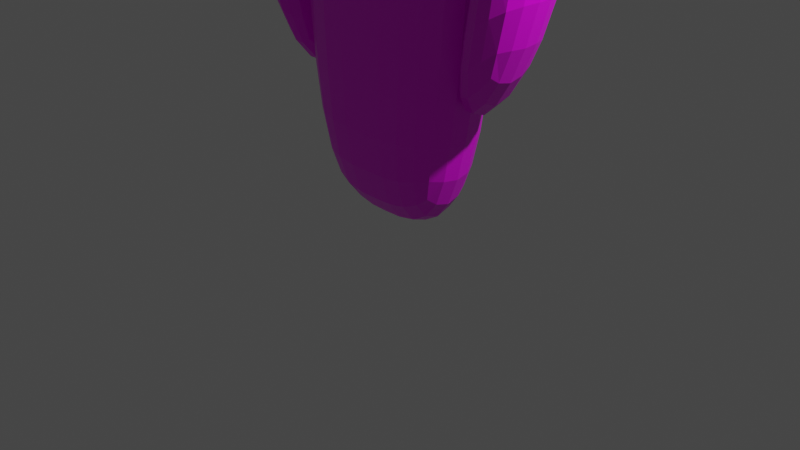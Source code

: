 # Source: person.blend  (saved by Blender 2.80.75; exported with 4.5.12 LTS)
import bpy
from mathutils import Matrix  # noqa: F401  (used for matrix-valued properties, if any)

bpy.ops.wm.read_factory_settings(use_empty=True)
scene = bpy.context.scene
scene.name = 'Scene'

# ---- collections
col_collection = bpy.data.collections.new('Collection'); scene.collection.children.link(col_collection)

# ---- images (referenced by path relative to the original .blend; pixels are not part of the script)
import os
ASSET_DIR = os.environ.get("B2B_ASSET_DIR", "")  # directory of the original .blend (textures are referenced by path, not embedded)
HERE = os.path.dirname(os.path.abspath(__file__))  # packed textures are extracted next to this script under _unpacked/

def load_image(name, relpath, width, height, colorspace="sRGB"):
    """Load a texture the original file referenced (path relative to the .blend, or extracted next to this script)."""
    p = next((c for c in (os.path.join(HERE, relpath), os.path.join(ASSET_DIR, relpath)) if relpath and os.path.exists(c)), "")
    if p:
        img = bpy.data.images.load(p, check_existing=True)
        img.name = name
    else:  # same state as the original file: an image datablock whose file is absent (Cycles renders it pink)
        img = bpy.data.images.new(name, width, height)
        img.source = "FILE"
        img.filepath = "//" + (relpath or name)
    img.colorspace_settings.name = colorspace
    return img
img_head = load_image('head', 'head.png', 1024, 1024, 'sRGB')
img_untitled = load_image('Untitled', 'eye2.png', 1024, 1024, 'sRGB')
img_eyes = load_image('eyes', 'eyes.png', 1024, 1024, 'sRGB')

# ---- materials (node trees are filled in below, after node groups)
mat_material = bpy.data.materials.new('Material')
mat_material.alpha_threshold = 0.0
mat_material.use_transparent_shadow = False
mat_material.line_color = (0.0, 0.0, 0.0, 1.0)
mat_material_002 = bpy.data.materials.new('Material.002')
mat_material_002.use_transparent_shadow = False
mat_material_001 = bpy.data.materials.new('Material.001')
mat_material_001.use_transparent_shadow = False

# ---- material node trees
mat_material.use_nodes = True; mat_material.node_tree.nodes.clear()
_N = mat_material.node_tree.nodes; _L = mat_material.node_tree.links
n0 = _N.new('ShaderNodeOutputMaterial'); n0.name = 'Material Output'; n0.location = (300, 300)
n1 = _N.new('ShaderNodeBsdfPrincipled'); n1.name = 'Principled BSDF'; n1.location = (10, 300)
n1.distribution = 'GGX'
n1.subsurface_method = 'BURLEY'
n1.inputs[2].default_value = 0.4
n1.inputs[3].default_value = 1.45
n1.inputs[27].default_value = (0.0, 0.0, 0.0, 1.0)
n1.inputs[28].default_value = 1.0
n2 = _N.new('ShaderNodeTexImage'); n2.name = 'Image Texture'; n2.location = (-280, 270)
n2.image = img_head
_L.new(n1.outputs[0], n0.inputs[0])
_L.new(n2.outputs[0], n1.inputs[0])
n0.is_active_output = True
mat_material_002.use_nodes = True; mat_material_002.node_tree.nodes.clear()
_N = mat_material_002.node_tree.nodes; _L = mat_material_002.node_tree.links
n0 = _N.new('ShaderNodeOutputMaterial'); n0.name = 'Material Output'; n0.location = (300, 300)
n1 = _N.new('ShaderNodeBsdfPrincipled'); n1.name = 'Principled BSDF'; n1.location = (10, 300)
n1.distribution = 'GGX'
n1.subsurface_method = 'BURLEY'
n1.inputs[3].default_value = 1.45
n1.inputs[27].default_value = (0.0, 0.0, 0.0, 1.0)
n1.inputs[28].default_value = 1.0
n2 = _N.new('ShaderNodeTexImage'); n2.name = 'Image Texture'; n2.location = (-280, 270)
n2.image = img_untitled
_L.new(n1.outputs[0], n0.inputs[0])
_L.new(n2.outputs[0], n1.inputs[0])
n0.is_active_output = True
mat_material_001.use_nodes = True; mat_material_001.node_tree.nodes.clear()
_N = mat_material_001.node_tree.nodes; _L = mat_material_001.node_tree.links
n0 = _N.new('ShaderNodeOutputMaterial'); n0.name = 'Material Output'; n0.location = (300, 300)
n1 = _N.new('ShaderNodeBsdfPrincipled'); n1.name = 'Principled BSDF'; n1.location = (10, 300)
n1.distribution = 'GGX'
n1.subsurface_method = 'BURLEY'
n1.inputs[3].default_value = 1.45
n1.inputs[27].default_value = (0.0, 0.0, 0.0, 1.0)
n1.inputs[28].default_value = 1.0
n2 = _N.new('ShaderNodeTexImage'); n2.name = 'Image Texture'; n2.location = (-280, 270)
n2.image = img_eyes
_L.new(n1.outputs[0], n0.inputs[0])
_L.new(n2.outputs[0], n1.inputs[0])
n0.is_active_output = True

# ---- world
world_world = bpy.data.worlds.new('World'); scene.world = world_world
world_world.use_nodes = True; world_world.node_tree.nodes.clear()
_N = world_world.node_tree.nodes; _L = world_world.node_tree.links
n0 = _N.new('ShaderNodeOutputWorld'); n0.name = 'World Output'; n0.location = (300, 300)
n1 = _N.new('ShaderNodeBackground'); n1.name = 'Background'; n1.location = (10, 300)
n1.inputs[0].default_value = (0.05088, 0.05088, 0.05088, 1.0)
_L.new(n1.outputs[0], n0.inputs[0])
n0.is_active_output = True
world_world.color = (0.05088, 0.05088, 0.05088)
world_world.use_sun_shadow = False
world_world.sun_shadow_jitter_overblur = 0.0

# ---- cameras
cam_camera = bpy.data.cameras.new('Camera')
cam_camera.clip_end = 100.0
cam_camera.ortho_scale = 7.314

# ---- lights
light_light = bpy.data.lights.new('Light', 'POINT')
light_light.transmission_factor = 0.0
light_light.energy = 1000.0
light_light.shadow_soft_size = 0.1
light_light.shadow_maximum_resolution = 0.006
light_light.use_absolute_resolution = True

# ---- meshes
me_cube = bpy.data.meshes.new('Cube')
me_cube.from_pydata([(-1.13, 0.5, 3.886), (-0.7715, 0.5, 0.0), (-1.13, -0.5, 3.886), (-0.7715, -0.5, 0.0), (-1.163, 0.5, 4.906), (-1.163, -0.5, 4.906), (-1.11, -0.5, 2.049), (-1.11, 0.5, 2.049), (-1.321, -0.5, 3.238), (-1.321, 0.5, 3.238), (-2.041, -0.5, 3.636), (-2.041, 0.5, 3.636), (-0.6954, -0.5, 1.047), (-0.6954, 0.5, 1.047), (-1.415, -0.5, 1.445), (-1.415, 0.5, 1.445), (0.0, 0.5, 3.886), (0.0, 0.5, 0.0), (0.0, -0.5, 3.886), (0.0, -0.5, 0.0), (1.13, 0.5, 3.886), (0.7715, 0.5, 0.0), (1.13, -0.5, 3.886), (0.7715, -0.5, 0.0), (0.0, 0.5, 4.906), (0.0, -0.5, 4.906), (1.163, 0.5, 4.906), (1.163, -0.5, 4.906), (0.0, 0.5, 2.049), (1.11, -0.5, 2.049), (0.0, -0.5, 2.049), (1.11, 0.5, 2.049), (1.321, -0.5, 3.238), (1.321, 0.5, 3.238), (2.041, -0.5, 3.636), (2.041, 0.5, 3.636), (0.6954, -0.5, 1.047), (0.6954, 0.5, 1.047), (1.415, -0.5, 1.445), (1.415, 0.5, 1.445)], [], [(0, 2, 8, 9), (30, 18, 2, 6), (6, 2, 0, 7), (1, 17, 19, 3), (7, 0, 16, 28), (24, 4, 5, 25), (16, 0, 4, 24), (2, 18, 25, 5), (1, 7, 28, 17), (3, 6, 7, 1), (19, 30, 6, 3), (11, 9, 13, 15), (2, 5, 10, 8), (5, 4, 11, 10), (4, 0, 9, 11), (13, 12, 14, 15), (10, 11, 15, 14), (8, 10, 14, 12), (9, 8, 12, 13), (20, 33, 32, 22), (30, 29, 22, 18), (29, 31, 20, 22), (21, 23, 19, 17), (28, 30, 18, 16), (31, 28, 16, 20), (24, 25, 27, 26), (18, 25, 24, 16), (16, 24, 26, 20), (22, 27, 25, 18), (21, 17, 28, 31), (17, 19, 30, 28), (23, 21, 31, 29), (19, 23, 29, 30), (35, 39, 37, 33), (22, 32, 34, 27), (27, 34, 35, 26), (26, 35, 33, 20), (37, 39, 38, 36), (34, 38, 39, 35), (32, 36, 38, 34), (33, 37, 36, 32)])
_uv = me_cube.uv_layers.new(name='UVMap')
_uv.uv.foreach_set('vector', [0.6412, 0.834, 0.5591, 0.834, 0.5591, 0.7774, 0.6412, 0.7774, 0.2227, 0.244, 0.2227, 0.4008, 0.13, 0.4008, 0.1316, 0.244, 0.1227, 0.7685, 0.1227, 0.6119, 0.2047, 0.6119, 0.2047, 0.7685, 0.7774, 0.7104, 0.7774, 0.6446, 0.8594, 0.6446, 0.8594, 0.7104, 0.5771, 0.313, 0.5755, 0.1562, 0.6682, 0.1562, 0.6682, 0.313, 0.7503, 0.689, 0.7503, 0.7883, 0.6683, 0.7883, 0.6683, 0.689, 0.6682, 0.1562, 0.5755, 0.1562, 0.5727, 0.0691, 0.6682, 0.0691, 0.13, 0.4008, 0.2227, 0.4008, 0.2227, 0.4879, 0.1273, 0.4879, 0.6049, 0.4879, 0.5771, 0.313, 0.6682, 0.313, 0.6682, 0.4879, 0.1227, 0.9448, 0.1227, 0.7685, 0.2047, 0.7685, 0.2047, 0.9448, 0.2227, 0.0691, 0.2227, 0.244, 0.1316, 0.244, 0.1594, 0.0691, 0.5007, 0.1775, 0.5598, 0.2114, 0.6111, 0.3985, 0.5521, 0.3645, 0.13, 0.4008, 0.1273, 0.4879, 0.05526, 0.3795, 0.1143, 0.3455, 0.3138, 0.8991, 0.2318, 0.8991, 0.2318, 0.7953, 0.3138, 0.7953, 0.5727, 0.0691, 0.5755, 0.1562, 0.5598, 0.2114, 0.5007, 0.1775, 0.7235, 0.8352, 0.7235, 0.9205, 0.6645, 0.9205, 0.6645, 0.8352, 0.3138, 0.7953, 0.2318, 0.7953, 0.2318, 0.6054, 0.3138, 0.6054, 0.1143, 0.3455, 0.05526, 0.3795, 0.1066, 0.1924, 0.1657, 0.1585, 0.6412, 0.7774, 0.5591, 0.7774, 0.5591, 0.5962, 0.6412, 0.5962, 0.45, 0.8363, 0.45, 0.7802, 0.5321, 0.7802, 0.5321, 0.8363, 0.2227, 0.244, 0.3138, 0.244, 0.3154, 0.4008, 0.2227, 0.4008, 0.01354, 0.7888, 0.09558, 0.7888, 0.09558, 0.945, 0.01354, 0.945, 0.7774, 0.5787, 0.8594, 0.5787, 0.8594, 0.6446, 0.7774, 0.6446, 0.9865, 0.3124, 0.9044, 0.3124, 0.9044, 0.1559, 0.9865, 0.1559, 0.7592, 0.313, 0.6682, 0.313, 0.6682, 0.1562, 0.7609, 0.1562, 0.7503, 0.689, 0.6683, 0.689, 0.6683, 0.5897, 0.7503, 0.5897, 0.9044, 0.1559, 0.9044, 0.06898, 0.9865, 0.06898, 0.9865, 0.1559, 0.6682, 0.1562, 0.6682, 0.0691, 0.7636, 0.0691, 0.7609, 0.1562, 0.3154, 0.4008, 0.3182, 0.4879, 0.2227, 0.4879, 0.2227, 0.4008, 0.7315, 0.4879, 0.6682, 0.4879, 0.6682, 0.313, 0.7592, 0.313, 0.9865, 0.487, 0.9044, 0.487, 0.9044, 0.3124, 0.9865, 0.3124, 0.01354, 0.6119, 0.09558, 0.6119, 0.09558, 0.7888, 0.01354, 0.7888, 0.2227, 0.0691, 0.286, 0.0691, 0.3138, 0.244, 0.2227, 0.244, 0.8356, 0.1775, 0.7843, 0.3645, 0.7252, 0.3985, 0.7766, 0.2114, 0.3154, 0.4008, 0.3311, 0.3455, 0.3902, 0.3795, 0.3182, 0.4879, 0.3409, 0.8973, 0.3409, 0.7964, 0.4229, 0.7964, 0.4229, 0.8973, 0.7636, 0.0691, 0.8356, 0.1775, 0.7766, 0.2114, 0.7609, 0.1562, 0.8326, 0.8316, 0.7736, 0.8316, 0.7736, 0.7462, 0.8326, 0.7462, 0.3409, 0.7964, 0.3409, 0.6052, 0.4229, 0.6052, 0.4229, 0.7964, 0.3311, 0.3455, 0.2798, 0.1585, 0.3388, 0.1924, 0.3902, 0.3795, 0.45, 0.7802, 0.45, 0.5965, 0.5321, 0.5965, 0.5321, 0.7802])
me_cube.materials.append(mat_material)
me_cube.use_remesh_preserve_volume = False
me_cube.use_remesh_preserve_attributes = False
me_cube.use_mirror_vertex_groups = False
me_cube.update()
me_icosphere = bpy.data.meshes.new('Icosphere')
me_icosphere.from_pydata([(-3.69e-10, 1.362e-09, 4.923), (0.6078, -0.4416, 5.388), (-0.2322, -0.7145, 5.388), (-0.7513, 1.362e-09, 5.388), (-0.2322, 0.7145, 5.388), (0.6078, 0.4416, 5.388), (0.2322, -0.7145, 6.139), (-0.6078, -0.4416, 6.139), (-0.6078, 0.4416, 6.139), (0.2322, 0.7145, 6.139), (0.7513, 1.362e-09, 6.139), (-3.69e-10, 1.362e-09, 6.603), (-0.1365, -0.42, 5.049), (0.3573, -0.2596, 5.049), (0.2208, -0.6796, 5.322), (0.7145, 1.362e-09, 5.322), (0.3573, 0.2596, 5.049), (-0.4416, 1.362e-09, 5.049), (-0.5781, -0.42, 5.322), (-0.1365, 0.42, 5.049), (-0.5781, 0.42, 5.322), (0.2208, 0.6796, 5.322), (0.7989, -0.2596, 5.763), (0.7989, 0.2596, 5.763), (-3.69e-10, -0.84, 5.763), (0.4937, -0.6796, 5.763), (-0.7989, -0.2596, 5.763), (-0.4937, -0.6796, 5.763), (-0.4937, 0.6796, 5.763), (-0.7989, 0.2596, 5.763), (0.4937, 0.6796, 5.763), (-3.69e-10, 0.84, 5.763), (0.5781, -0.42, 6.205), (-0.2208, -0.6796, 6.205), (-0.7145, 1.362e-09, 6.205), (-0.2208, 0.6796, 6.205), (0.5781, 0.42, 6.205), (0.1365, -0.42, 6.478), (0.4416, 1.362e-09, 6.478), (-0.3573, -0.2596, 6.478), (-0.3573, 0.2596, 6.478), (0.1365, 0.42, 6.478)], [], [(0, 13, 12), (1, 13, 15), (0, 12, 17), (0, 17, 19), (0, 19, 16), (1, 15, 22), (2, 14, 24), (3, 18, 26), (4, 20, 28), (5, 21, 30), (1, 22, 25), (2, 24, 27), (3, 26, 29), (4, 28, 31), (5, 30, 23), (6, 32, 37), (7, 33, 39), (8, 34, 40), (9, 35, 41), (10, 36, 38), (38, 41, 11), (38, 36, 41), (36, 9, 41), (41, 40, 11), (41, 35, 40), (35, 8, 40), (40, 39, 11), (40, 34, 39), (34, 7, 39), (39, 37, 11), (39, 33, 37), (33, 6, 37), (37, 38, 11), (37, 32, 38), (32, 10, 38), (23, 36, 10), (23, 30, 36), (30, 9, 36), (31, 35, 9), (31, 28, 35), (28, 8, 35), (29, 34, 8), (29, 26, 34), (26, 7, 34), (27, 33, 7), (27, 24, 33), (24, 6, 33), (25, 32, 6), (25, 22, 32), (22, 10, 32), (30, 31, 9), (30, 21, 31), (21, 4, 31), (28, 29, 8), (28, 20, 29), (20, 3, 29), (26, 27, 7), (26, 18, 27), (18, 2, 27), (24, 25, 6), (24, 14, 25), (14, 1, 25), (22, 23, 10), (22, 15, 23), (15, 5, 23), (16, 21, 5), (16, 19, 21), (19, 4, 21), (19, 20, 4), (19, 17, 20), (17, 3, 20), (17, 18, 3), (17, 12, 18), (12, 2, 18), (15, 16, 5), (15, 13, 16), (13, 0, 16), (12, 14, 2), (12, 13, 14), (13, 1, 14)])
_uv = me_icosphere.uv_layers.new(name='UVMap')
_uv.uv.foreach_set('vector', [0.2283, 0.1698, 0.1307, 0.1629, 0.1946, 0.09028, 0.04112, 0.1698, 0.1307, 0.1629, 0.07705, 0.2531, 0.2283, 0.1698, 0.1946, 0.09028, 0.2903, 0.1356, 0.2283, 0.1698, 0.2903, 0.1356, 0.2857, 0.2362, 0.2283, 0.1698, 0.2857, 0.2362, 0.1871, 0.2531, 0.544, 0.09308, 0.6255, 0.1297, 0.5536, 0.182, 0.7996, 0.08248, 0.8722, 0.04459, 0.8867, 0.1198, 0.544, 0.4571, 0.5735, 0.4092, 0.6255, 0.4938, 0.38, 0.5461, 0.4572, 0.4938, 0.4572, 0.5983, 0.0907, 0.8003, 0.1854, 0.7913, 0.1297, 0.8819, 0.544, 0.09308, 0.5536, 0.182, 0.4572, 0.1297, 0.7996, 0.08248, 0.8867, 0.1198, 0.7885, 0.1663, 0.544, 0.4571, 0.6255, 0.4938, 0.5536, 0.5461, 0.38, 0.5461, 0.4572, 0.5983, 0.3731, 0.6306, 0.0907, 0.8003, 0.1297, 0.8819, 0.03967, 0.8703, 0.38, 0.182, 0.4572, 0.2343, 0.3731, 0.2666, 0.7915, 0.2581, 0.882, 0.223, 0.8597, 0.3148, 0.04088, 0.4959, 0.08126, 0.415, 0.1302, 0.486, 0.1425, 0.646, 0.07996, 0.5779, 0.1899, 0.5743, 0.544, 0.271, 0.5735, 0.3189, 0.4695, 0.3189, 0.2878, 0.5541, 0.1899, 0.5743, 0.2279, 0.4896, 0.2878, 0.5541, 0.2376, 0.646, 0.1899, 0.5743, 0.2376, 0.646, 0.1425, 0.646, 0.1899, 0.5743, 0.1899, 0.5743, 0.1302, 0.486, 0.2279, 0.4896, 0.1899, 0.5743, 0.07996, 0.5779, 0.1302, 0.486, 0.07996, 0.5779, 0.04088, 0.4959, 0.1302, 0.486, 0.1302, 0.486, 0.1912, 0.4113, 0.2279, 0.4896, 0.1302, 0.486, 0.08126, 0.415, 0.1912, 0.4113, 0.7525, 0.3148, 0.7915, 0.2581, 0.8597, 0.3148, 0.1912, 0.4113, 0.2886, 0.4534, 0.2279, 0.4896, 0.8597, 0.3148, 0.882, 0.223, 0.958, 0.2684, 0.882, 0.223, 0.9587, 0.179, 0.958, 0.2684, 0.2886, 0.4534, 0.2878, 0.5541, 0.2279, 0.4896, 0.3731, 0.2666, 0.4572, 0.2343, 0.4695, 0.3189, 0.4572, 0.2343, 0.544, 0.271, 0.4695, 0.3189, 0.6255, 0.2343, 0.5735, 0.3189, 0.544, 0.271, 0.03967, 0.8703, 0.1297, 0.8819, 0.09533, 0.9609, 0.1297, 0.8819, 0.1854, 0.9544, 0.09533, 0.9609, 0.2411, 0.8819, 0.2755, 0.9609, 0.1854, 0.9544, 0.3731, 0.6306, 0.4572, 0.5983, 0.4695, 0.6829, 0.4572, 0.5983, 0.544, 0.635, 0.4695, 0.6829, 0.5536, 0.5461, 0.6255, 0.5983, 0.544, 0.635, 0.5536, 0.5461, 0.6255, 0.4938, 0.6255, 0.5983, 0.7084, 0.223, 0.7915, 0.2581, 0.7525, 0.3148, 0.7885, 0.1663, 0.882, 0.223, 0.7915, 0.2581, 0.7885, 0.1663, 0.8867, 0.1198, 0.882, 0.223, 0.8867, 0.1198, 0.9587, 0.179, 0.882, 0.223, 0.4572, 0.1297, 0.4572, 0.2343, 0.38, 0.182, 0.4572, 0.1297, 0.5536, 0.182, 0.4572, 0.2343, 0.5536, 0.182, 0.544, 0.271, 0.4572, 0.2343, 0.1297, 0.8819, 0.2411, 0.8819, 0.1854, 0.9544, 0.1297, 0.8819, 0.1854, 0.7913, 0.2411, 0.8819, 0.1854, 0.7913, 0.2801, 0.8003, 0.2411, 0.8819, 0.4572, 0.5983, 0.5536, 0.5461, 0.544, 0.635, 0.4572, 0.5983, 0.4572, 0.4938, 0.5536, 0.5461, 0.4572, 0.4938, 0.544, 0.4571, 0.5536, 0.5461, 0.7084, 0.223, 0.7885, 0.1663, 0.7915, 0.2581, 0.7084, 0.223, 0.7132, 0.1198, 0.7885, 0.1663, 0.7132, 0.1198, 0.7996, 0.08248, 0.7885, 0.1663, 0.3731, 0.09744, 0.4572, 0.1297, 0.38, 0.182, 0.3731, 0.09744, 0.4695, 0.04516, 0.4572, 0.1297, 0.4695, 0.04516, 0.544, 0.09308, 0.4572, 0.1297, 0.5536, 0.182, 0.6255, 0.2343, 0.544, 0.271, 0.5536, 0.182, 0.6255, 0.1297, 0.6255, 0.2343, 0.07705, 0.2531, 0.1369, 0.3232, 0.054, 0.3264, 0.1297, 0.7238, 0.1854, 0.7913, 0.0907, 0.8003, 0.1871, 0.2531, 0.2857, 0.2362, 0.232, 0.3264, 0.2411, 0.7238, 0.2801, 0.8003, 0.1854, 0.7913, 0.3731, 0.4615, 0.4572, 0.4938, 0.38, 0.5461, 0.3731, 0.4615, 0.4695, 0.4092, 0.4572, 0.4938, 0.4695, 0.4092, 0.544, 0.4571, 0.4572, 0.4938, 0.4695, 0.4092, 0.5735, 0.4092, 0.544, 0.4571, 0.2903, 0.1356, 0.1946, 0.09028, 0.2441, 0.06297, 0.7649, 0.04459, 0.7996, 0.08248, 0.7132, 0.1198, 0.07705, 0.2531, 0.1871, 0.2531, 0.1369, 0.3232, 0.07705, 0.2531, 0.1307, 0.1629, 0.1871, 0.2531, 0.1307, 0.1629, 0.2283, 0.1698, 0.1871, 0.2531, 0.1946, 0.09028, 0.08455, 0.09028, 0.1497, 0.04622, 0.1946, 0.09028, 0.1307, 0.1629, 0.08455, 0.09028, 0.1307, 0.1629, 0.04112, 0.1698, 0.08455, 0.09028])
me_icosphere.materials.append(mat_material)
me_icosphere.use_remesh_preserve_volume = False
me_icosphere.use_remesh_preserve_attributes = False
me_icosphere.use_mirror_vertex_groups = False
me_icosphere.update()
me_circle = bpy.data.meshes.new('Circle')
me_circle.from_pydata([(0.3094, 0.7713, 5.604), (0.2671, 0.7793, 5.611), (0.2272, 0.7868, 5.631), (0.1922, 0.7935, 5.664), (0.1639, 0.7988, 5.707), (0.1441, 0.8026, 5.757), (0.1339, 0.8045, 5.813), (0.1339, 0.8045, 5.87), (0.1441, 0.8026, 5.926), (0.1639, 0.7988, 5.977), (0.1922, 0.7935, 6.02), (0.2272, 0.7868, 6.052), (0.2671, 0.7793, 6.073), (0.3094, 0.7713, 6.079), (0.3518, 0.7632, 6.073), (0.3916, 0.7557, 6.052), (0.4267, 0.749, 6.02), (0.455, 0.7437, 5.977), (0.4748, 0.7399, 5.926), (0.485, 0.738, 5.87), (0.485, 0.738, 5.813), (0.4748, 0.7399, 5.757), (0.455, 0.7437, 5.707), (0.4267, 0.749, 5.664), (0.3916, 0.7557, 5.631), (0.3518, 0.7632, 5.611)], [], [(0, 1, 2, 3, 4, 5, 6, 7, 8, 9, 10, 11, 12, 13, 14, 15, 16, 17, 18, 19, 20, 21, 22, 23, 24, 25)])
_uv = me_circle.uv_layers.new(name='UVMap')
_uv.uv.foreach_set('vector', [0.4094, 0.8742, 0.324, 0.8507, 0.2489, 0.8068, 0.1883, 0.745, 0.1459, 0.6691, 0.1241, 0.5833, 0.1241, 0.4927, 0.1459, 0.4025, 0.1883, 0.3179, 0.2489, 0.244, 0.324, 0.1849, 0.4094, 0.1441, 0.5, 0.1241, 0.5906, 0.1258, 0.676, 0.1493, 0.7511, 0.1932, 0.8117, 0.255, 0.8541, 0.3309, 0.8759, 0.4167, 0.8759, 0.5073, 0.8541, 0.5976, 0.8117, 0.6821, 0.7511, 0.756, 0.676, 0.8151, 0.5906, 0.8559, 0.5, 0.8759])
me_circle.materials.append(mat_material_002)
me_circle.use_remesh_preserve_volume = False
me_circle.use_remesh_preserve_attributes = False
me_circle.use_mirror_vertex_groups = False
me_circle.update()
me_circle_001 = bpy.data.meshes.new('Circle.001')
me_circle_001.from_pydata([(0.7309, 0.3651, 5.602), (0.6923, 0.3841, 5.609), (0.6559, 0.402, 5.629), (0.6238, 0.4178, 5.662), (0.598, 0.4305, 5.705), (0.5799, 0.4394, 5.755), (0.5706, 0.444, 5.811), (0.5706, 0.444, 5.868), (0.5799, 0.4394, 5.924), (0.598, 0.4305, 5.975), (0.6238, 0.4178, 6.018), (0.6559, 0.402, 6.05), (0.6923, 0.3841, 6.071), (0.7309, 0.3651, 6.078), (0.7696, 0.346, 6.071), (0.806, 0.3281, 6.05), (0.838, 0.3123, 6.018), (0.8638, 0.2996, 5.975), (0.8819, 0.2907, 5.924), (0.8912, 0.2861, 5.868), (0.8912, 0.2861, 5.811), (0.8819, 0.2907, 5.755), (0.8638, 0.2996, 5.705), (0.838, 0.3123, 5.662), (0.806, 0.3281, 5.629), (0.7696, 0.346, 5.609)], [], [(0, 1, 2, 3, 4, 5, 6, 7, 8, 9, 10, 11, 12, 13, 14, 15, 16, 17, 18, 19, 20, 21, 22, 23, 24, 25)])
_uv = me_circle_001.uv_layers.new(name='UVMap')
_uv.uv.foreach_set('vector', [0.5, 1.0, 0.3803, 0.9855, 0.2676, 0.9427, 0.1684, 0.8743, 0.08851, 0.784, 0.03249, 0.6773, 0.003646, 0.5603, 0.003646, 0.4397, 0.03249, 0.3227, 0.08851, 0.216, 0.1684, 0.1257, 0.2676, 0.05727, 0.3803, 0.01453, 0.5, 8.941e-08, 0.6197, 0.01453, 0.7324, 0.05727, 0.8316, 0.1257, 0.9115, 0.216, 0.9675, 0.3227, 0.9964, 0.4397, 0.9964, 0.5603, 0.9675, 0.6773, 0.9115, 0.784, 0.8316, 0.8743, 0.7324, 0.9427, 0.6197, 0.9855])
me_circle_001.materials.append(mat_material_001)
me_circle_001.use_remesh_preserve_volume = False
me_circle_001.use_remesh_preserve_attributes = False
me_circle_001.use_mirror_vertex_groups = False
me_circle_001.update()

# ---- objects
ob_cube = bpy.data.objects.new('Cube', me_cube)
ob_light = bpy.data.objects.new('Light', light_light)
ob_camera = bpy.data.objects.new('Camera', cam_camera)
ob_icosphere = bpy.data.objects.new('Icosphere', me_icosphere)
ob_circle = bpy.data.objects.new('Circle', me_circle)
ob_circle_001 = bpy.data.objects.new('Circle.001', me_circle_001)

# ---- transforms, parenting, visibility, modifiers, constraints
ob_cube.location = (0.0, 0.0, 0.0)
ob_cube.lock_rotations_4d = False
ob_cube.empty_display_type = 'ARROWS'
ob_cube.lineart.crease_threshold = 0.0
_m = ob_cube.modifiers.new('Subdivision', 'SUBSURF')
_m.uv_smooth = 'PRESERVE_CORNERS'
_m.show_only_control_edges = False
ob_light.location = (4.076, 1.005, 5.904)
ob_light.rotation_euler = (0.6503, 0.05522, 1.866)
ob_light.lock_rotations_4d = False
ob_light.empty_display_type = 'ARROWS'
ob_light.color = (0.0, 0.0, 0.0, 0.0)
ob_light.lineart.crease_threshold = 0.0
ob_camera.location = (7.359, -6.926, 4.958)
ob_camera.rotation_euler = (1.109, 0.0, 0.8149)
ob_camera.lock_rotations_4d = False
ob_camera.empty_display_type = 'ARROWS'
ob_camera.color = (0.0, 0.0, 0.0, 0.0)
ob_camera.display_type = 'WIRE'
ob_camera.lineart.crease_threshold = 0.0
ob_icosphere.location = (0.0, 0.0, 0.0)
ob_icosphere.lineart.crease_threshold = 0.0
ob_circle.location = (0.0, 0.0, 0.0)
ob_circle.lineart.crease_threshold = 0.0
ob_circle_001.location = (-0.6403, 0.0, 0.0)
ob_circle_001.rotation_euler = (0.0, -0.0, 0.7008)
ob_circle_001.lineart.crease_threshold = 0.0

# ---- collection membership
col_collection.objects.link(ob_cube)
col_collection.objects.link(ob_light)
col_collection.objects.link(ob_camera)
col_collection.objects.link(ob_icosphere)
col_collection.objects.link(ob_circle)
col_collection.objects.link(ob_circle_001)

# ---- scene / render settings (as saved in the file)
scene.camera = ob_camera
scene.frame_start = 1; scene.frame_end = 250; scene.frame_set(1)
scene.render.engine = 'BLENDER_EEVEE_NEXT'
scene.cycles.use_denoising = False
scene.cycles.samples = 128
scene.cycles.sampling_pattern = 'TABULATED_SOBOL'
scene.cycles.use_adaptive_sampling = False
scene.cycles.use_light_tree = False
scene.view_settings.view_transform = 'Filmic'
bpy.context.view_layer.update()
